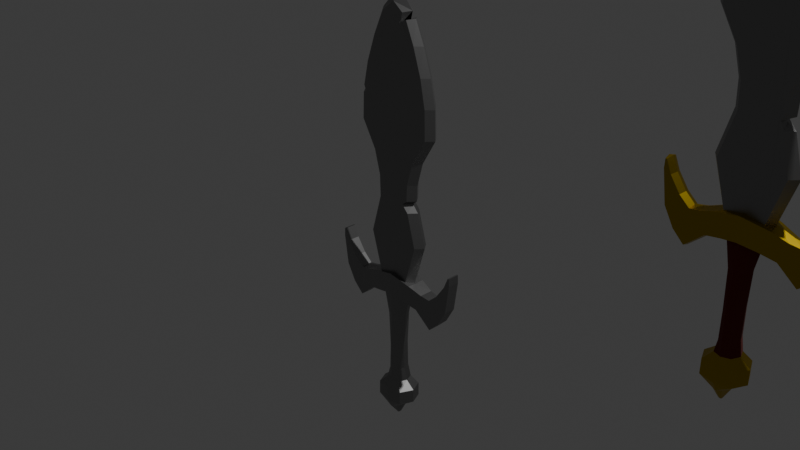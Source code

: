 # Source: low_poly_sword_gabbitt.blend  (saved by Blender 4.4.30; exported with 4.5.12 LTS)
import bpy
from mathutils import Matrix  # noqa: F401  (used for matrix-valued properties, if any)

bpy.ops.wm.read_factory_settings(use_empty=True)
scene = bpy.context.scene
scene.name = 'Scene'

# ---- collections
col_collection = bpy.data.collections.new('Collection'); scene.collection.children.link(col_collection)

# ---- materials (node trees are filled in below, after node groups)
mat_blade = bpy.data.materials.new('blade')
mat_blade.alpha_threshold = 0.0
mat_blade.roughness = 0.5
mat_blade.line_color = (0.0, 0.0, 0.0, 1.0)
mat_gold = bpy.data.materials.new('gold')
mat_red_grip = bpy.data.materials.new('red_grip')

# ---- material node trees
mat_blade.use_nodes = True; mat_blade.node_tree.nodes.clear()
_N = mat_blade.node_tree.nodes; _L = mat_blade.node_tree.links
n0 = _N.new('ShaderNodeOutputMaterial'); n0.name = 'Material Output'; n0.location = (300, 300)
n1 = _N.new('ShaderNodeBsdfPrincipled'); n1.name = 'Principled BSDF'; n1.location = (10, 300)
n1.inputs[0].default_value = (0.2842, 0.2842, 0.2842, 1.0)
n1.inputs[1].default_value = 1.0
n1.inputs[2].default_value = 0.4843
n1.inputs[3].default_value = 1.45
_L.new(n1.outputs[0], n0.inputs[0])
n0.is_active_output = True
mat_gold.use_nodes = True; mat_gold.node_tree.nodes.clear()
_N = mat_gold.node_tree.nodes; _L = mat_gold.node_tree.links
n0 = _N.new('ShaderNodeBsdfPrincipled'); n0.name = 'Principled BSDF'; n0.location = (10, 300)
n0.inputs[0].default_value = (0.4426, 0.3042, 0.006101, 1.0)
n0.inputs[1].default_value = 1.0
n0.inputs[2].default_value = 0.3583
n1 = _N.new('ShaderNodeOutputMaterial'); n1.name = 'Material Output'; n1.location = (300, 300)
_L.new(n0.outputs[0], n1.inputs[0])
n1.is_active_output = True
mat_red_grip.use_nodes = True; mat_red_grip.node_tree.nodes.clear()
_N = mat_red_grip.node_tree.nodes; _L = mat_red_grip.node_tree.links
n0 = _N.new('ShaderNodeBsdfPrincipled'); n0.name = 'Principled BSDF'; n0.location = (10, 300)
n0.inputs[0].default_value = (0.132, 0.01221, 0.007763, 1.0)
n0.inputs[2].default_value = 1.0
n1 = _N.new('ShaderNodeOutputMaterial'); n1.name = 'Material Output'; n1.location = (300, 300)
_L.new(n0.outputs[0], n1.inputs[0])
n1.is_active_output = True

# ---- world
world_world = bpy.data.worlds.new('World'); scene.world = world_world
world_world.use_nodes = True; world_world.node_tree.nodes.clear()
_N = world_world.node_tree.nodes; _L = world_world.node_tree.links
n0 = _N.new('ShaderNodeOutputWorld'); n0.name = 'World Output'; n0.location = (300, 300)
n1 = _N.new('ShaderNodeBackground'); n1.name = 'Background'; n1.location = (10, 300)
n1.inputs[0].default_value = (0.05088, 0.05088, 0.05088, 1.0)
_L.new(n1.outputs[0], n0.inputs[0])
n0.is_active_output = True
world_world.color = (0.05088, 0.05088, 0.05088)
world_world.sun_shadow_jitter_overblur = 0.0

# ---- cameras
cam_camera = bpy.data.cameras.new('Camera')
cam_camera.clip_end = 100.0
cam_camera.ortho_scale = 7.314

# ---- lights
light_light = bpy.data.lights.new('Light', 'POINT')
light_light.energy = 1000.0
light_light.shadow_soft_size = 0.1

# ---- meshes
me_cube = bpy.data.meshes.new('Cube')
me_cube.from_pydata([(0.6847, -0.3155, 0.6446), (0.4394, -0.3434, -0.177), (0.0, -0.3205, 0.8236), (0.0, -0.4301, -0.05921), (0.8867, 0.0, 0.5919), (0.5951, 0.0, -0.2187), (0.0, 0.0, -5.983), (1.522, -0.2865, 0.3654), (1.245, -0.2865, -0.3746), (1.522, 5.756e-08, 0.3654), (1.245, -1.117e-07, -0.3746), (1.925, -0.2444, 0.3027), (1.967, -0.2444, -1.0), (1.925, 4.74e-08, 0.3027), (1.967, -4.627e-08, -1.0), (2.312, -0.2444, 0.6465), (2.412, -0.2444, -0.5723), (2.312, 3.386e-09, 0.6465), (2.412, -1.016e-07, -0.5723), (2.707, -0.2444, 1.204), (2.8, -0.2444, 0.1198), (2.707, -6.659e-08, 1.204), (2.8, -1.896e-07, 0.1198), (2.811, -0.2444, 1.449), (2.979, -0.2444, 1.348), (2.811, -9.593e-08, 1.449), (2.979, -3.51e-07, 1.348), (2.906, -0.2444, 1.675), (2.963, -0.2444, 1.673), (2.906, -9.75e-08, 1.675), (2.963, -3.659e-07, 1.673), (0.9551, 0.0, 0.574), (0.929, -0.3843, 0.5807), (0.0, -0.4827, 0.8236), (0.0, -0.3207, 2.289), (1.419, 0.0, 2.279), (1.17, -0.3145, 2.284), (0.0, -0.3148, 3.889), (0.0, -0.3092, 5.786), (1.271, 0.0, 5.767), (1.022, -0.3026, 5.772), (0.0, -0.303, 6.863), (1.907, 0.0, 6.836), (1.658, -0.2963, 6.841), (0.0, -0.2806, 10.26), (0.0, -0.2878, 9.184), (1.64, 0.0, 9.15), (1.392, -0.281, 9.156), (0.0, 0.0, 12.16), (0.0, -0.2731, 11.68), (1.272, 0.0, 10.24), (1.023, -0.2739, 10.25), (0.0, -0.2951, 8.071), (1.875, 0.0, 8.035), (1.626, -0.2887, 8.041), (0.0, -0.3121, 4.802), (0.9955, 0.0, 4.784), (0.7467, -0.3056, 4.79), (0.0, -0.4827, -0.05921), (0.6445, -0.3843, -0.2319), (0.6622, 0.0, -0.2367), (0.0, -0.4301, -1.14), (0.3896, 0.0, -1.14), (0.2508, -0.3155, -1.136), (0.0, -0.4545, -2.573), (0.2841, 0.0, -2.569), (0.1453, -0.3399, -2.565), (0.0, -0.4614, -3.669), (0.3089, 0.0, -3.665), (0.1701, -0.3467, -3.661), (0.0, -0.4634, -4.194), (0.4611, 0.0, -4.193), (0.3223, -0.3493, -4.189), (0.0, -0.6432, -4.519), (0.8466, 0.0, -4.511), (0.6034, -0.5345, -4.507), (0.0, -0.6559, -5.102), (0.8476, 0.0, -5.088), (0.6043, -0.5413, -5.084), (0.0, -0.4822, -5.462), (0.3348, 0.0, -5.463), (0.196, -0.3677, -5.459), (0.0, -0.07239, -5.983), (0.05562, 0.0, -5.979), (0.04676, -0.07343, -5.976), (-0.6847, -0.3155, 0.6446), (-0.4394, -0.3434, -0.177), (-0.8867, 0.0, 0.5919), (-0.5951, 0.0, -0.2187), (-1.522, -0.2865, 0.3654), (-1.245, -0.2865, -0.3746), (-1.522, 5.756e-08, 0.3654), (-1.245, -1.117e-07, -0.3746), (-1.925, -0.2444, 0.3027), (-1.967, -0.2444, -1.0), (-1.925, 4.74e-08, 0.3027), (-1.967, -4.627e-08, -1.0), (-2.312, -0.2444, 0.6465), (-2.412, -0.2444, -0.5723), (-2.312, 3.386e-09, 0.6465), (-2.412, -1.016e-07, -0.5723), (-2.707, -0.2444, 1.204), (-2.8, -0.2444, 0.1198), (-2.707, -6.659e-08, 1.204), (-2.8, -1.896e-07, 0.1198), (-2.811, -0.2444, 1.449), (-2.979, -0.2444, 1.348), (-2.811, -9.593e-08, 1.449), (-2.979, -3.51e-07, 1.348), (-2.906, -0.2444, 1.675), (-2.963, -0.2444, 1.673), (-2.906, -9.75e-08, 1.675), (-2.963, -3.659e-07, 1.673), (-0.9551, 0.0, 0.574), (-0.929, -0.3843, 0.5807), (-1.419, 0.0, 2.279), (-1.17, -0.3145, 2.284), (-0.965, 0.0, 3.886), (-0.7162, -0.3086, 3.892), (-1.271, 0.0, 5.767), (-1.022, -0.3026, 5.772), (-1.907, 0.0, 6.836), (-1.658, -0.2963, 6.841), (-1.64, 0.0, 9.15), (-1.392, -0.281, 9.156), (-0.8025, 0.0, 11.3), (-0.5749, -0.2671, 11.25), (-1.272, 0.0, 10.24), (-1.023, -0.2739, 10.25), (-0.9955, 0.0, 4.784), (-0.7467, -0.3056, 4.79), (-0.6445, -0.3843, -0.2319), (-0.6622, 0.0, -0.2367), (-0.3896, 0.0, -1.14), (-0.2508, -0.3155, -1.136), (-0.2841, 0.0, -2.569), (-0.1453, -0.3399, -2.565), (-0.3089, 0.0, -3.665), (-0.1701, -0.3467, -3.661), (-0.4611, 0.0, -4.193), (-0.3223, -0.3493, -4.189), (-0.8466, 0.0, -4.511), (-0.6034, -0.5345, -4.507), (-0.8476, 0.0, -5.088), (-0.6043, -0.5413, -5.084), (-0.3348, 0.0, -5.463), (-0.196, -0.3677, -5.459), (-0.05562, 0.0, -5.979), (-0.04676, -0.07343, -5.976), (0.9732, 0.0, 4.128), (1.032, -2.235e-08, 3.65), (0.7749, -0.005265, 3.963), (0.783, -0.3095, 3.655), (0.7244, -0.3078, 4.133), (0.504, -0.316, 3.96), (-1.879, 0.0, 7.887), (-1.844, 5.588e-08, 8.182), (-1.62, -0.01076, 7.944), (-1.595, -0.2877, 8.187), (-1.63, -0.2896, 7.892), (-1.478, -0.3, 7.953), (0.0, -0.2753, 11.26), (0.695, 0.0, 11.41), (0.8634, 1.863e-08, 11.16), (0.4077, -0.1969, 11.0), (0.6358, -0.268, 11.12), (0.4407, -0.2685, 11.35), (0.3355, -0.2506, 10.99)], [], [(1, 3, 61, 63), (31, 32, 7, 9), (59, 32, 33, 58), (2, 0, 36, 34), (10, 9, 13, 14), (32, 59, 8, 7), (60, 31, 9, 10), (59, 60, 10, 8), (14, 13, 17, 18), (9, 7, 11, 13), (8, 10, 14, 12), (7, 8, 12, 11), (16, 18, 22, 20), (13, 11, 15, 17), (12, 14, 18, 16), (11, 12, 16, 15), (22, 21, 25, 26), (15, 16, 20, 19), (18, 17, 21, 22), (17, 15, 19, 21), (25, 23, 27, 29), (21, 19, 23, 25), (20, 22, 26, 24), (19, 20, 24, 23), (30, 29, 27, 28), (24, 26, 30, 28), (23, 24, 28, 27), (26, 25, 29, 30), (4, 0, 32, 31), (0, 2, 33, 32), (37, 154, 153, 57, 55), (0, 4, 35, 36), (57, 56, 39, 40), (38, 40, 43, 41), (55, 57, 40, 38), (54, 53, 46, 47), (40, 39, 42, 43), (162, 48, 49, 166), (52, 54, 47, 45), (161, 167, 166, 49), (45, 47, 51, 44), (47, 46, 50, 51), (41, 43, 54, 52), (43, 42, 53, 54), (34, 36, 152, 154, 37), (36, 35, 150, 152), (3, 1, 59, 58), (1, 5, 60, 59), (63, 61, 64, 66), (5, 1, 63, 62), (65, 66, 69, 68), (62, 63, 66, 65), (68, 69, 72, 71), (66, 64, 67, 69), (72, 70, 73, 75), (69, 67, 70, 72), (75, 73, 76, 78), (71, 72, 75, 74), (77, 78, 81, 80), (74, 75, 78, 77), (81, 79, 82, 84), (78, 76, 79, 81), (6, 83, 84, 82), (80, 81, 84, 83), (86, 134, 61, 3), (113, 91, 89, 114), (131, 58, 33, 114), (2, 34, 116, 85), (92, 96, 95, 91), (114, 89, 90, 131), (132, 92, 91, 113), (131, 90, 92, 132), (96, 100, 99, 95), (91, 95, 93, 89), (90, 94, 96, 92), (89, 93, 94, 90), (98, 102, 104, 100), (95, 99, 97, 93), (94, 98, 100, 96), (93, 97, 98, 94), (104, 108, 107, 103), (97, 101, 102, 98), (100, 104, 103, 99), (99, 103, 101, 97), (107, 111, 109, 105), (103, 107, 105, 101), (102, 106, 108, 104), (101, 105, 106, 102), (112, 110, 109, 111), (106, 110, 112, 108), (105, 109, 110, 106), (108, 112, 111, 107), (87, 113, 114, 85), (85, 114, 33, 2), (116, 118, 117, 115), (85, 116, 115, 87), (130, 120, 119, 129), (34, 37, 118, 116), (38, 41, 122, 120), (55, 38, 120, 130), (122, 159, 155, 121), (120, 122, 121, 119), (128, 126, 125, 127), (125, 126, 49, 48), (44, 161, 126, 128), (45, 44, 128, 124), (124, 128, 127, 123), (52, 45, 124, 158, 160), (41, 52, 160, 159, 122), (37, 55, 130, 118), (118, 130, 129, 117), (3, 58, 131, 86), (86, 131, 132, 88), (134, 136, 64, 61), (88, 133, 134, 86), (135, 137, 138, 136), (133, 135, 136, 134), (137, 139, 140, 138), (136, 138, 67, 64), (140, 142, 73, 70), (138, 140, 70, 67), (142, 144, 76, 73), (139, 141, 142, 140), (143, 145, 146, 144), (141, 143, 144, 142), (146, 148, 82, 79), (144, 146, 79, 76), (6, 82, 148, 147), (145, 147, 148, 146), (149, 153, 154, 151), (151, 154, 152, 150), (153, 149, 56, 57), (155, 159, 160, 157), (157, 160, 158, 156), (158, 124, 123, 156), (44, 51, 165, 167, 161), (126, 161, 49), (162, 166, 167, 164), (164, 167, 165, 163), (51, 50, 163, 165)])
_uv = me_cube.uv_layers.new(name='UVMap')
_uv.uv.foreach_set('vector', [0.3338, 0.7286, 0.25, 0.7278, 0.25, 0.7278, 0.3608, 0.7288, 0.625, 0.625, 0.6268, 0.7517, 0.625, 0.75, 0.625, 0.625, 0.3733, 0.7518, 0.6268, 0.7517, 0.625, 0.875, 0.375, 0.875, 0.75, 0.7275, 0.6594, 0.7282, 0.6355, 0.7284, 0.75, 0.7275, 0.0, 0.0, 0.0, 0.0, 0.0, 0.0, 0.0, 0.0, 0.6268, 0.7517, 0.3733, 0.7518, 0.375, 0.75, 0.625, 0.75, 0.0, 0.0, 0.0, 0.0, 0.0, 0.0, 0.0, 0.0, 0.3733, 0.7518, 0.375, 0.625, 0.375, 0.625, 0.375, 0.75, 0.0, 0.0, 0.0, 0.0, 0.0, 0.0, 0.0, 0.0, 0.625, 0.625, 0.625, 0.75, 0.625, 0.75, 0.625, 0.625, 0.375, 0.75, 0.375, 0.625, 0.375, 0.625, 0.375, 0.75, 0.625, 0.75, 0.375, 0.75, 0.375, 0.75, 0.625, 0.75, 0.375, 0.75, 0.375, 0.625, 0.375, 0.625, 0.375, 0.75, 0.625, 0.625, 0.625, 0.75, 0.625, 0.75, 0.625, 0.625, 0.375, 0.75, 0.375, 0.625, 0.375, 0.625, 0.375, 0.75, 0.625, 0.75, 0.375, 0.75, 0.375, 0.75, 0.625, 0.75, 0.0, 0.0, 0.0, 0.0, 0.0, 0.0, 0.0, 0.0, 0.625, 0.75, 0.375, 0.75, 0.375, 0.75, 0.625, 0.75, 0.0, 0.0, 0.0, 0.0, 0.0, 0.0, 0.0, 0.0, 0.625, 0.625, 0.625, 0.75, 0.625, 0.75, 0.625, 0.625, 0.625, 0.625, 0.625, 0.75, 0.625, 0.75, 0.625, 0.625, 0.625, 0.625, 0.625, 0.75, 0.625, 0.75, 0.625, 0.625, 0.375, 0.75, 0.375, 0.625, 0.375, 0.625, 0.375, 0.75, 0.625, 0.75, 0.375, 0.75, 0.375, 0.75, 0.625, 0.75, 0.375, 0.625, 0.625, 0.625, 0.625, 0.75, 0.375, 0.75, 0.375, 0.75, 0.375, 0.625, 0.375, 0.625, 0.375, 0.75, 0.625, 0.75, 0.375, 0.75, 0.375, 0.75, 0.625, 0.75, 0.0, 0.0, 0.0, 0.0, 0.0, 0.0, 0.0, 0.0, 0.634, 0.625, 0.6594, 0.7282, 0.6268, 0.7517, 0.625, 0.625, 0.6594, 0.7282, 0.75, 0.7275, 0.75, 0.75, 0.6268, 0.7517, 0.75, 0.7275, 0.6742, 0.7281, 0.6355, 0.7284, 0.6355, 0.7284, 0.75, 0.7275, 0.6594, 0.7282, 0.634, 0.625, 0.634, 0.625, 0.6355, 0.7284, 0.6355, 0.7284, 0.634, 0.625, 0.634, 0.625, 0.6355, 0.7284, 0.75, 0.7275, 0.6355, 0.7284, 0.6355, 0.7284, 0.75, 0.7275, 0.75, 0.7275, 0.6355, 0.7284, 0.6355, 0.7284, 0.75, 0.7275, 0.6355, 0.7284, 0.634, 0.625, 0.634, 0.625, 0.6355, 0.7284, 0.6355, 0.7284, 0.634, 0.625, 0.634, 0.625, 0.6355, 0.7284, 0.6495, 0.625, 0.75, 0.625, 0.75, 0.7275, 0.6622, 0.7282, 0.75, 0.7275, 0.6355, 0.7284, 0.6355, 0.7284, 0.75, 0.7275, 0.75, 0.7275, 0.6651, 0.7282, 0.6622, 0.7282, 0.75, 0.7275, 0.75, 0.7275, 0.6355, 0.7284, 0.6355, 0.7284, 0.75, 0.7275, 0.6355, 0.7284, 0.634, 0.625, 0.634, 0.625, 0.6355, 0.7284, 0.75, 0.7275, 0.6355, 0.7284, 0.6355, 0.7284, 0.75, 0.7275, 0.6355, 0.7284, 0.634, 0.625, 0.634, 0.625, 0.6355, 0.7284, 0.75, 0.7275, 0.6355, 0.7284, 0.6355, 0.7284, 0.6742, 0.7281, 0.75, 0.7275, 0.6355, 0.7284, 0.634, 0.625, 0.634, 0.625, 0.6355, 0.7284, 0.25, 0.7278, 0.3338, 0.7286, 0.3733, 0.7518, 0.25, 0.75, 0.3338, 0.7286, 0.3623, 0.625, 0.375, 0.625, 0.3733, 0.7518, 0.3608, 0.7288, 0.25, 0.7278, 0.25, 0.7278, 0.3608, 0.7288, 0.3623, 0.625, 0.3338, 0.7286, 0.3608, 0.7288, 0.3623, 0.625, 0.3623, 0.625, 0.3608, 0.7288, 0.3608, 0.7288, 0.3623, 0.625, 0.3623, 0.625, 0.3608, 0.7288, 0.3608, 0.7288, 0.3623, 0.625, 0.3623, 0.625, 0.3608, 0.7288, 0.3608, 0.7288, 0.3623, 0.625, 0.3608, 0.7288, 0.25, 0.7278, 0.25, 0.7278, 0.3608, 0.7288, 0.3608, 0.7288, 0.25, 0.7278, 0.25, 0.7278, 0.3608, 0.7288, 0.3608, 0.7288, 0.25, 0.7278, 0.25, 0.7278, 0.3608, 0.7288, 0.3608, 0.7288, 0.25, 0.7278, 0.25, 0.7278, 0.3608, 0.7288, 0.3623, 0.625, 0.3608, 0.7288, 0.3608, 0.7288, 0.3623, 0.625, 0.3623, 0.625, 0.3608, 0.7288, 0.3608, 0.7288, 0.3623, 0.625, 0.3623, 0.625, 0.3608, 0.7288, 0.3608, 0.7288, 0.3623, 0.625, 0.3608, 0.7288, 0.25, 0.7278, 0.25, 0.6691, 0.3614, 0.6882, 0.3608, 0.7288, 0.25, 0.7278, 0.25, 0.7278, 0.3608, 0.7288, 0.25, 0.625, 0.3623, 0.625, 0.3614, 0.6882, 0.25, 0.6691, 0.3623, 0.625, 0.3608, 0.7288, 0.3614, 0.6882, 0.3623, 0.625, 0.3338, 0.7286, 0.3608, 0.7288, 0.25, 0.7278, 0.25, 0.7278, 0.625, 0.625, 0.625, 0.625, 0.625, 0.75, 0.6268, 0.7517, 0.3733, 0.7518, 0.375, 0.875, 0.625, 0.875, 0.6268, 0.7517, 0.75, 0.7275, 0.75, 0.7275, 0.6355, 0.7284, 0.6594, 0.7282, 0.0, 0.0, 0.0, 0.0, 0.0, 0.0, 0.0, 0.0, 0.6268, 0.7517, 0.625, 0.75, 0.375, 0.75, 0.3733, 0.7518, 0.0, 0.0, 0.0, 0.0, 0.0, 0.0, 0.0, 0.0, 0.3733, 0.7518, 0.375, 0.75, 0.375, 0.625, 0.375, 0.625, 0.0, 0.0, 0.0, 0.0, 0.0, 0.0, 0.0, 0.0, 0.625, 0.625, 0.625, 0.625, 0.625, 0.75, 0.625, 0.75, 0.375, 0.75, 0.375, 0.75, 0.375, 0.625, 0.375, 0.625, 0.625, 0.75, 0.625, 0.75, 0.375, 0.75, 0.375, 0.75, 0.375, 0.75, 0.375, 0.75, 0.375, 0.625, 0.375, 0.625, 0.625, 0.625, 0.625, 0.625, 0.625, 0.75, 0.625, 0.75, 0.375, 0.75, 0.375, 0.75, 0.375, 0.625, 0.375, 0.625, 0.625, 0.75, 0.625, 0.75, 0.375, 0.75, 0.375, 0.75, 0.0, 0.0, 0.0, 0.0, 0.0, 0.0, 0.0, 0.0, 0.625, 0.75, 0.625, 0.75, 0.375, 0.75, 0.375, 0.75, 0.0, 0.0, 0.0, 0.0, 0.0, 0.0, 0.0, 0.0, 0.625, 0.625, 0.625, 0.625, 0.625, 0.75, 0.625, 0.75, 0.625, 0.625, 0.625, 0.625, 0.625, 0.75, 0.625, 0.75, 0.625, 0.625, 0.625, 0.625, 0.625, 0.75, 0.625, 0.75, 0.375, 0.75, 0.375, 0.75, 0.375, 0.625, 0.375, 0.625, 0.625, 0.75, 0.625, 0.75, 0.375, 0.75, 0.375, 0.75, 0.375, 0.625, 0.375, 0.75, 0.625, 0.75, 0.625, 0.625, 0.375, 0.75, 0.375, 0.75, 0.375, 0.625, 0.375, 0.625, 0.625, 0.75, 0.625, 0.75, 0.375, 0.75, 0.375, 0.75, 0.0, 0.0, 0.0, 0.0, 0.0, 0.0, 0.0, 0.0, 0.634, 0.625, 0.625, 0.625, 0.6268, 0.7517, 0.6594, 0.7282, 0.6594, 0.7282, 0.6268, 0.7517, 0.75, 0.75, 0.75, 0.7275, 0.6355, 0.7284, 0.6355, 0.7284, 0.634, 0.625, 0.634, 0.625, 0.6594, 0.7282, 0.6355, 0.7284, 0.634, 0.625, 0.634, 0.625, 0.6355, 0.7284, 0.6355, 0.7284, 0.634, 0.625, 0.634, 0.625, 0.75, 0.7275, 0.75, 0.7275, 0.6355, 0.7284, 0.6355, 0.7284, 0.75, 0.7275, 0.75, 0.7275, 0.6355, 0.7284, 0.6355, 0.7284, 0.75, 0.7275, 0.75, 0.7275, 0.6355, 0.7284, 0.6355, 0.7284, 0.6355, 0.7284, 0.6355, 0.7284, 0.634, 0.625, 0.634, 0.625, 0.6355, 0.7284, 0.6355, 0.7284, 0.634, 0.625, 0.634, 0.625, 0.6355, 0.7284, 0.6355, 0.7284, 0.634, 0.625, 0.634, 0.625, 0.634, 0.625, 0.6355, 0.7284, 0.75, 0.7275, 0.75, 0.625, 0.75, 0.7275, 0.75, 0.7275, 0.6355, 0.7284, 0.6355, 0.7284, 0.75, 0.7275, 0.75, 0.7275, 0.6355, 0.7284, 0.6355, 0.7284, 0.6355, 0.7284, 0.6355, 0.7284, 0.634, 0.625, 0.634, 0.625, 0.75, 0.7275, 0.75, 0.7275, 0.6355, 0.7284, 0.6355, 0.7284, 0.646, 0.7283, 0.75, 0.7275, 0.75, 0.7275, 0.646, 0.7283, 0.6355, 0.7284, 0.6355, 0.7284, 0.75, 0.7275, 0.75, 0.7275, 0.6355, 0.7284, 0.6355, 0.7284, 0.6355, 0.7284, 0.6355, 0.7284, 0.634, 0.625, 0.634, 0.625, 0.25, 0.7278, 0.25, 0.75, 0.3733, 0.7518, 0.3338, 0.7286, 0.3338, 0.7286, 0.3733, 0.7518, 0.375, 0.625, 0.3623, 0.625, 0.3608, 0.7288, 0.3608, 0.7288, 0.25, 0.7278, 0.25, 0.7278, 0.3623, 0.625, 0.3623, 0.625, 0.3608, 0.7288, 0.3338, 0.7286, 0.3623, 0.625, 0.3623, 0.625, 0.3608, 0.7288, 0.3608, 0.7288, 0.3623, 0.625, 0.3623, 0.625, 0.3608, 0.7288, 0.3608, 0.7288, 0.3623, 0.625, 0.3623, 0.625, 0.3608, 0.7288, 0.3608, 0.7288, 0.3608, 0.7288, 0.3608, 0.7288, 0.25, 0.7278, 0.25, 0.7278, 0.3608, 0.7288, 0.3608, 0.7288, 0.25, 0.7278, 0.25, 0.7278, 0.3608, 0.7288, 0.3608, 0.7288, 0.25, 0.7278, 0.25, 0.7278, 0.3608, 0.7288, 0.3608, 0.7288, 0.25, 0.7278, 0.25, 0.7278, 0.3623, 0.625, 0.3623, 0.625, 0.3608, 0.7288, 0.3608, 0.7288, 0.3623, 0.625, 0.3623, 0.625, 0.3608, 0.7288, 0.3608, 0.7288, 0.3623, 0.625, 0.3623, 0.625, 0.3608, 0.7288, 0.3608, 0.7288, 0.3608, 0.7288, 0.3614, 0.6882, 0.25, 0.6691, 0.25, 0.7278, 0.3608, 0.7288, 0.3608, 0.7288, 0.25, 0.7278, 0.25, 0.7278, 0.25, 0.625, 0.25, 0.6691, 0.3614, 0.6882, 0.3623, 0.625, 0.3623, 0.625, 0.3623, 0.625, 0.3614, 0.6882, 0.3608, 0.7288, 0.634, 0.625, 0.6355, 0.7284, 0.6355, 0.7248, 0.634, 0.625, 0.634, 0.625, 0.6355, 0.7248, 0.6355, 0.7284, 0.634, 0.625, 0.6355, 0.7284, 0.634, 0.625, 0.634, 0.625, 0.6355, 0.7284, 0.634, 0.625, 0.6355, 0.7284, 0.6355, 0.7284, 0.634, 0.6264, 0.634, 0.6264, 0.6355, 0.7284, 0.6355, 0.7284, 0.634, 0.625, 0.6355, 0.7284, 0.6355, 0.7284, 0.634, 0.625, 0.634, 0.625, 0.75, 0.7275, 0.6355, 0.7284, 0.6355, 0.7284, 0.6651, 0.7282, 0.75, 0.7275, 0.6355, 0.7284, 0.75, 0.7275, 0.75, 0.7275, 0.6495, 0.625, 0.6622, 0.7282, 0.6355, 0.7284, 0.6352, 0.7084, 0.6352, 0.7084, 0.6355, 0.7284, 0.6355, 0.7284, 0.634, 0.625, 0.6355, 0.7284, 0.634, 0.625, 0.634, 0.625, 0.6355, 0.7284])
me_cube.materials.append(mat_blade)
me_cube.use_mirror_vertex_groups = False
me_cube.update()
me_cube_001 = bpy.data.meshes.new('Cube.001')
me_cube_001.from_pydata([(0.6961, -0.3155, 0.683), (0.4394, -0.3434, -0.177), (0.0, -0.3205, 0.8236), (0.0, -0.4301, -0.05921), (0.9081, 0.0, 0.6597), (0.5951, 0.0, -0.2187), (0.0, 0.0, -5.983), (1.522, -0.2865, 0.3654), (1.245, -0.2865, -0.3746), (1.539, 0.03688, 0.4322), (1.214, 0.03996, -0.4346), (1.925, -0.2444, 0.3027), (1.967, -0.2444, -1.0), (1.907, 0.04522, 0.364), (1.968, 0.0264, -1.074), (2.312, -0.2444, 0.6465), (2.412, -0.2444, -0.5723), (2.26, 0.03717, 0.6925), (2.469, 0.03259, -0.6158), (2.707, -0.2444, 1.204), (2.8, -0.2444, 0.1198), (2.647, 0.03707, 1.238), (2.867, 0.03208, 0.09682), (2.811, -0.2444, 1.449), (2.979, -0.2444, 1.348), (2.746, 0.03504, 1.476), (3.05, 0.03337, 1.344), (2.906, -0.2444, 1.675), (2.963, -0.2444, 1.673), (2.866, 0.02738, 1.737), (3.015, 0.0264, 1.725), (0.978, 0.01894, 0.6464), (0.929, -0.3843, 0.5807), (0.0, -0.6012, 0.8236), (1.419, 0.0, 2.279), (1.17, -0.3145, 2.284), (1.271, 0.0, 5.767), (1.022, -0.3026, 5.772), (1.907, 0.0, 6.836), (1.658, -0.2963, 6.841), (1.64, 0.0, 9.15), (1.392, -0.281, 9.156), (0.0, 0.0, 12.16), (0.0, -0.2731, 11.68), (1.272, 0.0, 10.24), (1.023, -0.2739, 10.25), (1.875, 0.0, 8.035), (1.626, -0.2887, 8.041), (0.9955, 0.0, 4.784), (0.7467, -0.3056, 4.79), (0.0, -0.6012, -0.05921), (0.6445, -0.3843, -0.2319), (0.6436, 0.01768, -0.3107), (-4.659e-08, -0.4512, -1.14), (0.4086, 0.0, -1.14), (0.263, -0.331, -1.136), (0.0, -0.5617, -2.574), (0.3511, 5.623e-08, -2.569), (0.1795, -0.4201, -2.564), (1.536e-07, -0.5357, -3.67), (0.3586, 1.921e-08, -3.665), (0.1975, -0.4026, -3.66), (0.0, -0.4634, -4.194), (0.4611, 0.0, -4.193), (0.3223, -0.3493, -4.189), (0.0, -0.6432, -4.519), (0.8466, 0.0, -4.511), (0.6034, -0.5345, -4.507), (0.0, -0.6559, -5.102), (0.8476, 0.0, -5.088), (0.6043, -0.5413, -5.084), (0.0, -0.4822, -5.462), (0.3348, 0.0, -5.463), (0.196, -0.3677, -5.459), (0.0, -0.07239, -5.983), (0.05562, 0.0, -5.979), (0.04676, -0.07343, -5.976), (-0.7006, -0.3155, 0.6982), (-0.4394, -0.3434, -0.177), (-0.9128, 0.0, 0.6746), (-0.5951, 0.0, -0.2187), (-1.522, -0.2865, 0.3654), (-1.245, -0.2865, -0.3746), (-1.539, 0.03688, 0.4322), (-1.214, 0.03996, -0.4346), (-1.925, -0.2444, 0.3027), (-1.967, -0.2444, -1.0), (-1.907, 0.04522, 0.364), (-1.968, 0.0264, -1.074), (-2.312, -0.2444, 0.6465), (-2.412, -0.2444, -0.5723), (-2.26, 0.03717, 0.6925), (-2.469, 0.03259, -0.6158), (-2.707, -0.2444, 1.204), (-2.8, -0.2444, 0.1198), (-2.647, 0.03707, 1.238), (-2.867, 0.03208, 0.09682), (-2.811, -0.2444, 1.449), (-2.979, -0.2444, 1.348), (-2.746, 0.03504, 1.476), (-3.05, 0.03337, 1.344), (-2.906, -0.2444, 1.675), (-2.963, -0.2444, 1.673), (-2.866, 0.02738, 1.737), (-3.015, 0.0264, 1.725), (-0.978, 0.01894, 0.6464), (-0.929, -0.3843, 0.5807), (-1.419, 0.0, 2.279), (-1.17, -0.3145, 2.284), (-0.965, 0.0, 3.886), (-0.7162, -0.3086, 3.892), (-1.271, 0.0, 5.767), (-1.022, -0.3026, 5.772), (-1.907, 0.0, 6.836), (-1.658, -0.2963, 6.841), (-1.64, 0.0, 9.15), (-1.392, -0.281, 9.156), (-0.8025, 0.0, 11.3), (-0.5749, -0.2671, 11.25), (-1.272, 0.0, 10.24), (-1.023, -0.2739, 10.25), (-0.9955, 0.0, 4.784), (-0.7467, -0.3056, 4.79), (-0.6445, -0.3843, -0.2319), (-0.6436, 0.01768, -0.3107), (-0.4086, 0.0, -1.14), (-0.263, -0.331, -1.136), (-0.3511, 5.623e-08, -2.569), (-0.1795, -0.4201, -2.564), (-0.3586, 1.921e-08, -3.665), (-0.1975, -0.4026, -3.66), (-0.4611, 0.0, -4.193), (-0.3223, -0.3493, -4.189), (-0.8466, 0.0, -4.511), (-0.6034, -0.5345, -4.507), (-0.8476, 0.0, -5.088), (-0.6043, -0.5413, -5.084), (-0.3348, 0.0, -5.463), (-0.196, -0.3677, -5.459), (-0.05562, 0.0, -5.979), (-0.04676, -0.07343, -5.976), (0.9732, 0.0, 4.079), (1.032, 0.0, 3.65), (0.6984, -0.02116, 3.961), (0.7992, -0.3095, 3.692), (0.7264, -0.3076, 4.193), (0.6705, -0.316, 3.96), (-1.88, 0.0, 7.847), (-1.844, 0.0, 8.182), (-1.514, 0.0, 7.944), (-1.614, -0.2792, 8.16), (-1.631, -0.2899, 7.844), (-1.478, -0.3, 7.953), (0.6712, 0.0, 11.44), (0.8634, 0.0, 11.16), (0.4077, 0.0, 11.0), (0.6238, -0.268, 11.19), (0.4407, -0.2685, 11.35), (0.3355, -0.2506, 10.99), (0.6984, 0.3155, 0.6907), (0.4394, 0.3434, -0.177), (0.0, 0.3205, 0.8236), (0.0, 0.4301, -0.05921), (1.522, 0.2865, 0.3654), (1.245, 0.2865, -0.3746), (1.925, 0.2444, 0.3027), (1.967, 0.2444, -1.0), (2.312, 0.2444, 0.6465), (2.412, 0.2444, -0.5723), (2.707, 0.2444, 1.204), (2.8, 0.2444, 0.1198), (2.811, 0.2444, 1.449), (2.979, 0.2444, 1.348), (2.906, 0.2444, 1.675), (2.963, 0.2444, 1.673), (0.929, 0.3843, 0.5807), (0.0, 0.6012, 0.8236), (1.17, 0.3145, 2.284), (1.022, 0.3026, 5.772), (1.658, 0.2963, 6.841), (1.392, 0.281, 9.156), (0.0, 0.2731, 11.68), (1.023, 0.2739, 10.25), (1.626, 0.2887, 8.041), (0.7467, 0.3056, 4.79), (0.0, 0.6012, -0.05921), (0.6445, 0.3843, -0.2319), (-4.659e-08, 0.4512, -1.14), (0.263, 0.331, -1.136), (0.0, 0.5617, -2.574), (0.1795, 0.4201, -2.564), (1.536e-07, 0.5357, -3.67), (0.1975, 0.4026, -3.66), (0.0, 0.4634, -4.194), (0.3223, 0.3493, -4.189), (0.0, 0.6432, -4.519), (0.6034, 0.5345, -4.507), (0.0, 0.6559, -5.102), (0.6043, 0.5413, -5.084), (0.0, 0.4822, -5.462), (0.196, 0.3677, -5.459), (0.0, 0.07239, -5.983), (0.04676, 0.07343, -5.976), (-0.6966, 0.3155, 0.6848), (-0.4394, 0.3434, -0.177), (-1.522, 0.2865, 0.3654), (-1.245, 0.2865, -0.3746), (-1.925, 0.2444, 0.3027), (-1.967, 0.2444, -1.0), (-2.312, 0.2444, 0.6465), (-2.412, 0.2444, -0.5723), (-2.707, 0.2444, 1.204), (-2.8, 0.2444, 0.1198), (-2.811, 0.2444, 1.449), (-2.979, 0.2444, 1.348), (-2.906, 0.2444, 1.675), (-2.963, 0.2444, 1.673), (-0.929, 0.3843, 0.5807), (-1.17, 0.3145, 2.284), (-0.7162, 0.3086, 3.892), (-1.022, 0.3026, 5.772), (-1.658, 0.2963, 6.841), (-1.392, 0.281, 9.156), (-0.5749, 0.2671, 11.25), (-1.023, 0.2739, 10.25), (-0.7467, 0.3056, 4.79), (-0.6445, 0.3843, -0.2319), (-0.263, 0.331, -1.136), (-0.1795, 0.4201, -2.564), (-0.1975, 0.4026, -3.66), (-0.3223, 0.3493, -4.189), (-0.6034, 0.5345, -4.507), (-0.6043, 0.5413, -5.084), (-0.196, 0.3677, -5.459), (-0.04676, 0.07343, -5.976), (0.783, 0.3095, 3.655), (0.7269, 0.3076, 4.208), (0.504, 0.316, 3.96), (-1.585, 0.2873, 8.237), (-1.63, 0.2896, 7.892), (-1.478, 0.3, 7.953), (0.6146, 0.268, 11.15), (0.4851, 0.2685, 11.32), (0.3086, 0.2506, 10.95), (-1.536, -0.2939, 8.069), (0.7144, -0.3128, 3.889), (0.5677, 0.3145, 3.891), (-1.47, 0.2959, 8.072), (-1.536, 0.0, 8.009), (0.7352, -0.02674, 3.883), (0.7868, -0.3843, 0.1744), (0.0, -0.6012, 0.3822), (1.383, -0.2865, -0.004643), (1.946, -0.2444, -0.3487), (2.362, -0.2444, 0.03711), (2.753, -0.2444, 0.662), (2.895, -0.2444, 1.399), (2.934, -0.2444, 1.674), (-0.7868, -0.3843, 0.1744), (-1.383, -0.2865, -0.004643), (-1.946, -0.2444, -0.3487), (-2.362, -0.2444, 0.03711), (-2.753, -0.2444, 0.662), (-2.895, -0.2444, 1.399), (-2.934, -0.2444, 1.674), (0.7868, 0.3843, 0.1744), (0.0, 0.6012, 0.3822), (1.383, 0.2865, -0.004643), (1.946, 0.2444, -0.3487), (2.362, 0.2444, 0.03711), (2.753, 0.2444, 0.662), (2.895, 0.2444, 1.399), (2.934, 0.2444, 1.674), (-0.7868, 0.3843, 0.1744), (-1.383, 0.2865, -0.004643), (-1.946, 0.2444, -0.3487), (-2.362, 0.2444, 0.03711), (-2.753, 0.2444, 0.662), (-2.895, 0.2444, 1.399), (-2.934, 0.2444, 1.674)], [], [(1, 3, 53, 55), (31, 32, 7, 9), (250, 32, 33, 251), (118, 120, 116, 150, 244, 152, 151, 114, 112, 122, 110, 108, 77, 2, 43), (10, 9, 13, 14), (250, 51, 8, 252), (52, 31, 9, 10), (51, 52, 10, 8), (14, 13, 17, 18), (9, 7, 11, 13), (8, 10, 14, 12), (252, 8, 12, 253), (16, 18, 22, 20), (13, 11, 15, 17), (12, 14, 18, 16), (253, 12, 16, 254), (22, 21, 25, 26), (254, 16, 20, 255), (18, 17, 21, 22), (17, 15, 19, 21), (25, 23, 27, 29), (21, 19, 23, 25), (20, 22, 26, 24), (255, 20, 24, 256), (30, 29, 27, 257, 28), (24, 26, 30, 28), (256, 24, 28, 257), (26, 25, 29, 30), (4, 0, 32, 31), (0, 2, 33, 32), (0, 4, 34, 35), (49, 48, 36, 37), (47, 46, 40, 41), (37, 36, 38, 39), (153, 42, 43, 157), (41, 40, 44, 45), (39, 38, 46, 47), (35, 34, 142, 144), (3, 1, 51, 50), (1, 5, 52, 51), (55, 53, 56, 58), (5, 1, 55, 54), (57, 58, 61, 60), (54, 55, 58, 57), (60, 61, 64, 63), (58, 56, 59, 61), (64, 62, 65, 67), (61, 59, 62, 64), (67, 65, 68, 70), (63, 64, 67, 66), (69, 70, 73, 72), (66, 67, 70, 69), (73, 71, 74, 76), (70, 68, 71, 73), (6, 75, 76, 74), (72, 73, 76, 75), (78, 126, 53, 3), (105, 83, 81, 106), (258, 251, 33, 106), (84, 88, 87, 83), (258, 259, 82, 123), (124, 84, 83, 105), (123, 82, 84, 124), (88, 92, 91, 87), (83, 87, 85, 81), (82, 86, 88, 84), (259, 260, 86, 82), (90, 94, 96, 92), (87, 91, 89, 85), (86, 90, 92, 88), (260, 261, 90, 86), (96, 100, 99, 95), (261, 262, 94, 90), (92, 96, 95, 91), (91, 95, 93, 89), (99, 103, 101, 97), (95, 99, 97, 93), (94, 98, 100, 96), (262, 263, 98, 94), (104, 102, 264, 101, 103), (98, 102, 104, 100), (263, 264, 102, 98), (100, 104, 103, 99), (79, 105, 106, 77), (77, 106, 33, 2), (108, 110, 109, 107), (77, 108, 107, 79), (122, 112, 111, 121), (114, 151, 147, 113), (112, 114, 113, 111), (120, 118, 117, 119), (117, 118, 43, 42), (116, 120, 119, 115), (110, 122, 121, 109), (3, 50, 123, 78), (78, 123, 124, 80), (126, 128, 56, 53), (80, 125, 126, 78), (127, 129, 130, 128), (125, 127, 128, 126), (129, 131, 132, 130), (128, 130, 59, 56), (132, 134, 65, 62), (130, 132, 62, 59), (134, 136, 68, 65), (131, 133, 134, 132), (135, 137, 138, 136), (133, 135, 136, 134), (138, 140, 74, 71), (136, 138, 71, 68), (6, 74, 140, 139), (137, 139, 140, 138), (141, 145, 146, 143), (143, 146, 245, 249), (145, 141, 48, 49), (147, 151, 152, 149), (248, 244, 150, 148), (150, 116, 115, 148), (158, 157, 43, 2, 0, 35, 144, 245, 146, 145, 49, 37, 39, 47, 41, 45, 156), (153, 157, 158, 155), (155, 158, 156, 154), (45, 44, 154, 156), (160, 188, 187, 162), (31, 9, 163, 175), (265, 266, 176, 175), (223, 181, 161, 203, 218, 219, 225, 220, 221, 239, 240, 247, 238, 222, 224), (265, 267, 164, 186), (186, 164, 10, 52), (9, 13, 165, 163), (164, 166, 14, 10), (267, 268, 166, 164), (168, 170, 22, 18), (13, 17, 167, 165), (166, 168, 18, 14), (268, 269, 168, 166), (269, 270, 170, 168), (17, 21, 169, 167), (25, 29, 173, 171), (21, 25, 171, 169), (170, 172, 26, 22), (270, 271, 172, 170), (30, 174, 272, 173, 29), (172, 174, 30, 26), (271, 272, 174, 172), (4, 31, 175, 159), (159, 175, 176, 161), (159, 177, 34, 4), (184, 178, 36, 48), (183, 180, 40, 46), (178, 179, 38, 36), (153, 242, 181, 42), (180, 182, 44, 40), (179, 183, 46, 38), (177, 235, 142, 34), (162, 185, 186, 160), (160, 186, 52, 5), (188, 190, 189, 187), (5, 54, 188, 160), (57, 60, 192, 190), (54, 57, 190, 188), (60, 63, 194, 192), (190, 192, 191, 189), (194, 196, 195, 193), (192, 194, 193, 191), (196, 198, 197, 195), (63, 66, 196, 194), (69, 72, 200, 198), (66, 69, 198, 196), (200, 202, 201, 199), (198, 200, 199, 197), (6, 201, 202, 75), (72, 75, 202, 200), (204, 162, 187, 227), (105, 217, 205, 83), (273, 217, 176, 266), (273, 226, 206, 274), (226, 124, 84, 206), (83, 205, 207, 87), (206, 84, 88, 208), (274, 206, 208, 275), (210, 92, 96, 212), (87, 207, 209, 91), (208, 88, 92, 210), (275, 208, 210, 276), (276, 210, 212, 277), (91, 209, 211, 95), (99, 213, 215, 103), (95, 211, 213, 99), (212, 96, 100, 214), (277, 212, 214, 278), (104, 103, 215, 279, 216), (214, 100, 104, 216), (278, 214, 216, 279), (79, 203, 217, 105), (203, 161, 176, 217), (218, 107, 109, 219), (203, 79, 107, 218), (225, 121, 111, 220), (242, 243, 241, 182, 180, 183, 179, 178, 184, 236, 237, 246, 235, 177, 159, 161, 181), (221, 113, 147, 239), (220, 111, 113, 221), (224, 119, 117, 223), (117, 42, 181, 223), (222, 115, 119, 224), (219, 109, 121, 225), (162, 204, 226, 185), (204, 80, 124, 226), (227, 187, 189, 228), (80, 204, 227, 125), (127, 228, 229, 129), (125, 227, 228, 127), (129, 229, 230, 131), (228, 189, 191, 229), (230, 193, 195, 231), (229, 191, 193, 230), (231, 195, 197, 232), (131, 230, 231, 133), (135, 232, 233, 137), (133, 231, 232, 135), (233, 199, 201, 234), (232, 197, 199, 233), (6, 139, 234, 201), (137, 233, 234, 139), (141, 143, 237, 236), (143, 249, 246, 237), (236, 184, 48, 141), (147, 149, 240, 239), (248, 148, 238, 247), (238, 148, 115, 222), (153, 155, 243, 242), (155, 154, 241, 243), (182, 241, 154, 44), (149, 248, 247, 240), (149, 152, 244, 248), (249, 245, 144, 142), (246, 249, 142, 235), (97, 101, 264, 263), (93, 97, 263, 262), (89, 93, 262, 261), (85, 89, 261, 260), (81, 85, 260, 259), (106, 81, 259, 258), (123, 50, 251, 258), (23, 256, 257, 27), (19, 255, 256, 23), (15, 254, 255, 19), (11, 253, 254, 15), (7, 252, 253, 11), (32, 250, 252, 7), (51, 250, 251, 50), (213, 278, 279, 215), (211, 277, 278, 213), (209, 276, 277, 211), (207, 275, 276, 209), (205, 274, 275, 207), (217, 273, 274, 205), (226, 273, 266, 185), (171, 173, 272, 271), (169, 171, 271, 270), (167, 169, 270, 269), (165, 167, 269, 268), (163, 165, 268, 267), (175, 163, 267, 265), (186, 185, 266, 265)])
me_cube_001.polygons.foreach_set('material_index', [2, 1, 1, 0, 1, 1, 1, 1, 1, 1, 1, 1, 1, 1, 1, 1, 1, 1, 1, 1, 1, 1, 1, 1, 1, 1, 1, 1, 1, 1, 0, 0, 0, 0, 0, 0, 0, 0, 1, 1, 2, 2, 2, 2, 2, 2, 1, 2, 1, 1, 1, 1, 1, 1, 1, 1, 2, 1, 1, 1, 1, 1, 1, 1, 1, 1, 1, 1, 1, 1, 1, 1, 1, 1, 1, 1, 1, 1, 1, 1, 1, 1, 1, 1, 1, 0, 0, 0, 0, 0, 0, 0, 0, 0, 1, 1, 2, 2, 2, 2, 2, 2, 1, 2, 1, 1, 1, 1, 1, 1, 1, 1, 0, 0, 0, 0, 0, 0, 0, 0, 0, 0, 2, 1, 1, 0, 1, 1, 1, 1, 1, 1, 1, 1, 1, 1, 1, 1, 1, 1, 1, 1, 1, 1, 1, 1, 0, 0, 0, 0, 0, 0, 0, 0, 1, 1, 2, 2, 2, 2, 2, 2, 1, 2, 1, 1, 1, 1, 1, 1, 1, 1, 2, 1, 1, 1, 1, 1, 1, 1, 1, 1, 1, 1, 1, 1, 1, 1, 1, 1, 1, 1, 1, 1, 1, 0, 0, 0, 0, 0, 0, 0, 0, 0, 0, 1, 1, 2, 2, 2, 2, 2, 2, 1, 2, 1, 1, 1, 1, 1, 1, 1, 1, 0, 0, 0, 0, 0, 0, 0, 0, 0, 0, 0, 0, 0, 1, 1, 1, 1, 1, 1, 1, 1, 1, 1, 1, 1, 1, 1, 1, 1, 1, 1, 1, 1, 1, 1, 1, 1, 1, 1, 1, 1])
_uv = me_cube_001.uv_layers.new(name='UVMap')
_uv.uv.foreach_set('vector', [0.3338, 0.7286, 0.25, 0.7278, 0.25, 0.7278, 0.3608, 0.7288, 0.625, 0.625, 0.6268, 0.7517, 0.625, 0.75, 0.625, 0.625, 0.5001, 0.7518, 0.6268, 0.7517, 0.625, 0.875, 0.5, 0.875, 0.6355, 0.7284, 0.6355, 0.7284, 0.6355, 0.7284, 0.6355, 0.7284, 0.6408, 0.7284, 0.646, 0.7283, 0.6355, 0.7284, 0.6355, 0.7284, 0.6355, 0.7284, 0.6355, 0.7284, 0.6355, 0.7284, 0.6355, 0.7284, 0.6586, 0.7282, 0.75, 0.7275, 0.75, 0.7275, 0.0, 0.0, 0.0, 0.0, 0.0, 0.0, 0.0, 0.0, 0.5001, 0.7518, 0.3733, 0.7518, 0.375, 0.75, 0.5, 0.75, 0.0, 0.0, 0.0, 0.0, 0.0, 0.0, 0.0, 0.0, 0.3733, 0.7518, 0.375, 0.625, 0.375, 0.625, 0.375, 0.75, 0.0, 0.0, 0.0, 0.0, 0.0, 0.0, 0.0, 0.0, 0.625, 0.625, 0.625, 0.75, 0.625, 0.75, 0.625, 0.625, 0.375, 0.75, 0.375, 0.625, 0.375, 0.625, 0.375, 0.75, 0.5, 0.75, 0.375, 0.75, 0.375, 0.75, 0.5, 0.75, 0.375, 0.75, 0.375, 0.625, 0.375, 0.625, 0.375, 0.75, 0.625, 0.625, 0.625, 0.75, 0.625, 0.75, 0.625, 0.625, 0.375, 0.75, 0.375, 0.625, 0.375, 0.625, 0.375, 0.75, 0.5, 0.75, 0.375, 0.75, 0.375, 0.75, 0.5, 0.75, 0.0, 0.0, 0.0, 0.0, 0.0, 0.0, 0.0, 0.0, 0.5, 0.75, 0.375, 0.75, 0.375, 0.75, 0.5, 0.75, 0.0, 0.0, 0.0, 0.0, 0.0, 0.0, 0.0, 0.0, 0.625, 0.625, 0.625, 0.75, 0.625, 0.75, 0.625, 0.625, 0.625, 0.625, 0.625, 0.75, 0.625, 0.75, 0.625, 0.625, 0.625, 0.625, 0.625, 0.75, 0.625, 0.75, 0.625, 0.625, 0.375, 0.75, 0.375, 0.625, 0.375, 0.625, 0.375, 0.75, 0.5, 0.75, 0.375, 0.75, 0.375, 0.75, 0.5, 0.75, 0.375, 0.625, 0.625, 0.625, 0.625, 0.75, 0.5, 0.75, 0.375, 0.75, 0.375, 0.75, 0.375, 0.625, 0.375, 0.625, 0.375, 0.75, 0.5, 0.75, 0.375, 0.75, 0.375, 0.75, 0.5, 0.75, 0.0, 0.0, 0.0, 0.0, 0.0, 0.0, 0.0, 0.0, 0.634, 0.625, 0.6589, 0.7282, 0.6268, 0.7517, 0.625, 0.625, 0.6589, 0.7282, 0.75, 0.7275, 0.75, 0.75, 0.6268, 0.7517, 0.6589, 0.7282, 0.634, 0.625, 0.634, 0.625, 0.6355, 0.7284, 0.6355, 0.7284, 0.634, 0.625, 0.634, 0.625, 0.6355, 0.7284, 0.6355, 0.7284, 0.634, 0.625, 0.634, 0.625, 0.6355, 0.7284, 0.6355, 0.7284, 0.634, 0.625, 0.634, 0.625, 0.6355, 0.7284, 0.6529, 0.625, 0.75, 0.625, 0.75, 0.7275, 0.6622, 0.7282, 0.6355, 0.7284, 0.634, 0.625, 0.634, 0.625, 0.6355, 0.7284, 0.6355, 0.7284, 0.634, 0.625, 0.634, 0.625, 0.6355, 0.7284, 0.6355, 0.7284, 0.634, 0.625, 0.634, 0.625, 0.6355, 0.7284, 0.25, 0.7278, 0.3338, 0.7286, 0.3733, 0.7518, 0.25, 0.75, 0.3338, 0.7286, 0.3623, 0.625, 0.375, 0.625, 0.3733, 0.7518, 0.3608, 0.7288, 0.25, 0.7278, 0.25, 0.7278, 0.3608, 0.7288, 0.3623, 0.625, 0.3338, 0.7286, 0.3608, 0.7288, 0.3623, 0.625, 0.3623, 0.625, 0.3608, 0.7288, 0.3608, 0.7288, 0.3623, 0.625, 0.3623, 0.625, 0.3608, 0.7288, 0.3608, 0.7288, 0.3623, 0.625, 0.3623, 0.625, 0.3608, 0.7288, 0.3608, 0.7288, 0.3623, 0.625, 0.3608, 0.7288, 0.25, 0.7278, 0.25, 0.7278, 0.3608, 0.7288, 0.3608, 0.7288, 0.25, 0.7278, 0.25, 0.7278, 0.3608, 0.7288, 0.3608, 0.7288, 0.25, 0.7278, 0.25, 0.7278, 0.3608, 0.7288, 0.3608, 0.7288, 0.25, 0.7278, 0.25, 0.7278, 0.3608, 0.7288, 0.3623, 0.625, 0.3608, 0.7288, 0.3608, 0.7288, 0.3623, 0.625, 0.3623, 0.625, 0.3608, 0.7288, 0.3608, 0.7288, 0.3623, 0.625, 0.3623, 0.625, 0.3608, 0.7288, 0.3608, 0.7288, 0.3623, 0.625, 0.3608, 0.7288, 0.25, 0.7278, 0.25, 0.6691, 0.3614, 0.6882, 0.3608, 0.7288, 0.25, 0.7278, 0.25, 0.7278, 0.3608, 0.7288, 0.25, 0.625, 0.3623, 0.625, 0.3614, 0.6882, 0.25, 0.6691, 0.3623, 0.625, 0.3608, 0.7288, 0.3614, 0.6882, 0.3623, 0.625, 0.3338, 0.7286, 0.3608, 0.7288, 0.25, 0.7278, 0.25, 0.7278, 0.625, 0.625, 0.625, 0.625, 0.625, 0.75, 0.6268, 0.7517, 0.5001, 0.7518, 0.5, 0.875, 0.625, 0.875, 0.6268, 0.7517, 0.0, 0.0, 0.0, 0.0, 0.0, 0.0, 0.0, 0.0, 0.5001, 0.7518, 0.5, 0.75, 0.375, 0.75, 0.3733, 0.7518, 0.0, 0.0, 0.0, 0.0, 0.0, 0.0, 0.0, 0.0, 0.3733, 0.7518, 0.375, 0.75, 0.375, 0.625, 0.375, 0.625, 0.0, 0.0, 0.0, 0.0, 0.0, 0.0, 0.0, 0.0, 0.625, 0.625, 0.625, 0.625, 0.625, 0.75, 0.625, 0.75, 0.375, 0.75, 0.375, 0.75, 0.375, 0.625, 0.375, 0.625, 0.5, 0.75, 0.5, 0.75, 0.375, 0.75, 0.375, 0.75, 0.375, 0.75, 0.375, 0.75, 0.375, 0.625, 0.375, 0.625, 0.625, 0.625, 0.625, 0.625, 0.625, 0.75, 0.625, 0.75, 0.375, 0.75, 0.375, 0.75, 0.375, 0.625, 0.375, 0.625, 0.5, 0.75, 0.5, 0.75, 0.375, 0.75, 0.375, 0.75, 0.0, 0.0, 0.0, 0.0, 0.0, 0.0, 0.0, 0.0, 0.5, 0.75, 0.5, 0.75, 0.375, 0.75, 0.375, 0.75, 0.0, 0.0, 0.0, 0.0, 0.0, 0.0, 0.0, 0.0, 0.625, 0.625, 0.625, 0.625, 0.625, 0.75, 0.625, 0.75, 0.625, 0.625, 0.625, 0.625, 0.625, 0.75, 0.625, 0.75, 0.625, 0.625, 0.625, 0.625, 0.625, 0.75, 0.625, 0.75, 0.375, 0.75, 0.375, 0.75, 0.375, 0.625, 0.375, 0.625, 0.5, 0.75, 0.5, 0.75, 0.375, 0.75, 0.375, 0.75, 0.375, 0.625, 0.375, 0.75, 0.5, 0.75, 0.625, 0.75, 0.625, 0.625, 0.375, 0.75, 0.375, 0.75, 0.375, 0.625, 0.375, 0.625, 0.5, 0.75, 0.5, 0.75, 0.375, 0.75, 0.375, 0.75, 0.0, 0.0, 0.0, 0.0, 0.0, 0.0, 0.0, 0.0, 0.634, 0.625, 0.625, 0.625, 0.6268, 0.7517, 0.6586, 0.7282, 0.6586, 0.7282, 0.6268, 0.7517, 0.75, 0.75, 0.75, 0.7275, 0.6355, 0.7284, 0.6355, 0.7284, 0.634, 0.625, 0.634, 0.625, 0.6586, 0.7282, 0.6355, 0.7284, 0.634, 0.625, 0.634, 0.625, 0.6355, 0.7284, 0.6355, 0.7284, 0.634, 0.625, 0.634, 0.625, 0.6355, 0.7284, 0.6355, 0.7284, 0.634, 0.625, 0.634, 0.625, 0.6355, 0.7284, 0.6355, 0.7284, 0.634, 0.625, 0.634, 0.625, 0.6355, 0.7284, 0.6355, 0.7284, 0.634, 0.625, 0.634, 0.625, 0.634, 0.625, 0.6355, 0.7284, 0.75, 0.7275, 0.75, 0.625, 0.6355, 0.7284, 0.6355, 0.7284, 0.634, 0.625, 0.634, 0.625, 0.6355, 0.7284, 0.6355, 0.7284, 0.634, 0.625, 0.634, 0.625, 0.25, 0.7278, 0.25, 0.75, 0.3733, 0.7518, 0.3338, 0.7286, 0.3338, 0.7286, 0.3733, 0.7518, 0.375, 0.625, 0.3623, 0.625, 0.3608, 0.7288, 0.3608, 0.7288, 0.25, 0.7278, 0.25, 0.7278, 0.3623, 0.625, 0.3623, 0.625, 0.3608, 0.7288, 0.3338, 0.7286, 0.3623, 0.625, 0.3623, 0.625, 0.3608, 0.7288, 0.3608, 0.7288, 0.3623, 0.625, 0.3623, 0.625, 0.3608, 0.7288, 0.3608, 0.7288, 0.3623, 0.625, 0.3623, 0.625, 0.3608, 0.7288, 0.3608, 0.7288, 0.3608, 0.7288, 0.3608, 0.7288, 0.25, 0.7278, 0.25, 0.7278, 0.3608, 0.7288, 0.3608, 0.7288, 0.25, 0.7278, 0.25, 0.7278, 0.3608, 0.7288, 0.3608, 0.7288, 0.25, 0.7278, 0.25, 0.7278, 0.3608, 0.7288, 0.3608, 0.7288, 0.25, 0.7278, 0.25, 0.7278, 0.3623, 0.625, 0.3623, 0.625, 0.3608, 0.7288, 0.3608, 0.7288, 0.3623, 0.625, 0.3623, 0.625, 0.3608, 0.7288, 0.3608, 0.7288, 0.3623, 0.625, 0.3623, 0.625, 0.3608, 0.7288, 0.3608, 0.7288, 0.3608, 0.7288, 0.3614, 0.6882, 0.25, 0.6691, 0.25, 0.7278, 0.3608, 0.7288, 0.3608, 0.7288, 0.25, 0.7278, 0.25, 0.7278, 0.25, 0.625, 0.25, 0.6691, 0.3614, 0.6882, 0.3623, 0.625, 0.3623, 0.625, 0.3623, 0.625, 0.3614, 0.6882, 0.3608, 0.7288, 0.634, 0.625, 0.6355, 0.7284, 0.6742, 0.7281, 0.6352, 0.7093, 0.6352, 0.7093, 0.6355, 0.7248, 0.6355, 0.7266, 0.6354, 0.7168, 0.6355, 0.7284, 0.634, 0.625, 0.634, 0.625, 0.6355, 0.7284, 0.634, 0.625, 0.6355, 0.7284, 0.6355, 0.7284, 0.634, 0.6264, 0.634, 0.626, 0.6355, 0.7284, 0.6355, 0.7284, 0.634, 0.625, 0.6355, 0.7284, 0.6355, 0.7284, 0.634, 0.625, 0.634, 0.625, 0.6651, 0.7282, 0.6622, 0.7282, 0.75, 0.7275, 0.75, 0.7275, 0.6589, 0.7282, 0.6355, 0.7284, 0.6355, 0.7284, 0.6683, 0.7281, 0.6742, 0.7281, 0.6355, 0.7284, 0.6355, 0.7284, 0.6355, 0.7284, 0.6355, 0.7284, 0.6355, 0.7284, 0.6355, 0.7284, 0.6355, 0.7284, 0.6355, 0.7284, 0.6529, 0.625, 0.6622, 0.7282, 0.6355, 0.7284, 0.6352, 0.7084, 0.6352, 0.7084, 0.6355, 0.7284, 0.6355, 0.7284, 0.634, 0.625, 0.6355, 0.7284, 0.634, 0.625, 0.634, 0.625, 0.6355, 0.7284, 0.3338, 0.7286, 0.3608, 0.7288, 0.25, 0.7278, 0.25, 0.7278, 0.625, 0.625, 0.625, 0.625, 0.625, 0.75, 0.6268, 0.7517, 0.5001, 0.7518, 0.5, 0.875, 0.625, 0.875, 0.6268, 0.7517, 0.6355, 0.7284, 0.75, 0.7275, 0.75, 0.7275, 0.6588, 0.7282, 0.6355, 0.7284, 0.6355, 0.7284, 0.6355, 0.7284, 0.6355, 0.7284, 0.6355, 0.7284, 0.6355, 0.7284, 0.646, 0.7283, 0.6455, 0.7283, 0.6355, 0.7284, 0.6355, 0.7284, 0.6355, 0.7284, 0.5001, 0.7518, 0.5, 0.75, 0.375, 0.75, 0.3733, 0.7518, 0.3733, 0.7518, 0.375, 0.75, 0.375, 0.625, 0.375, 0.625, 0.625, 0.625, 0.625, 0.625, 0.625, 0.75, 0.625, 0.75, 0.375, 0.75, 0.375, 0.75, 0.375, 0.625, 0.375, 0.625, 0.5, 0.75, 0.5, 0.75, 0.375, 0.75, 0.375, 0.75, 0.375, 0.75, 0.375, 0.75, 0.375, 0.625, 0.375, 0.625, 0.625, 0.625, 0.625, 0.625, 0.625, 0.75, 0.625, 0.75, 0.375, 0.75, 0.375, 0.75, 0.375, 0.625, 0.375, 0.625, 0.5, 0.75, 0.5, 0.75, 0.375, 0.75, 0.375, 0.75, 0.5, 0.75, 0.5, 0.75, 0.375, 0.75, 0.375, 0.75, 0.625, 0.625, 0.625, 0.625, 0.625, 0.75, 0.625, 0.75, 0.625, 0.625, 0.625, 0.625, 0.625, 0.75, 0.625, 0.75, 0.625, 0.625, 0.625, 0.625, 0.625, 0.75, 0.625, 0.75, 0.375, 0.75, 0.375, 0.75, 0.375, 0.625, 0.375, 0.625, 0.5, 0.75, 0.5, 0.75, 0.375, 0.75, 0.375, 0.75, 0.375, 0.625, 0.375, 0.75, 0.5, 0.75, 0.625, 0.75, 0.625, 0.625, 0.375, 0.75, 0.375, 0.75, 0.375, 0.625, 0.375, 0.625, 0.5, 0.75, 0.5, 0.75, 0.375, 0.75, 0.375, 0.75, 0.634, 0.625, 0.625, 0.625, 0.6268, 0.7517, 0.6588, 0.7282, 0.6588, 0.7282, 0.6268, 0.7517, 0.75, 0.75, 0.75, 0.7275, 0.6588, 0.7282, 0.6355, 0.7284, 0.634, 0.625, 0.634, 0.625, 0.6355, 0.7284, 0.6355, 0.7284, 0.634, 0.625, 0.634, 0.625, 0.6355, 0.7284, 0.6355, 0.7284, 0.634, 0.625, 0.634, 0.625, 0.6355, 0.7284, 0.6355, 0.7284, 0.634, 0.625, 0.634, 0.625, 0.6529, 0.625, 0.6622, 0.7282, 0.75, 0.7275, 0.75, 0.625, 0.6355, 0.7284, 0.6355, 0.7284, 0.634, 0.625, 0.634, 0.625, 0.6355, 0.7284, 0.6355, 0.7284, 0.634, 0.625, 0.634, 0.625, 0.6355, 0.7284, 0.6355, 0.7284, 0.634, 0.625, 0.634, 0.625, 0.25, 0.7278, 0.25, 0.75, 0.3733, 0.7518, 0.3338, 0.7286, 0.3338, 0.7286, 0.3733, 0.7518, 0.375, 0.625, 0.3623, 0.625, 0.3608, 0.7288, 0.3608, 0.7288, 0.25, 0.7278, 0.25, 0.7278, 0.3623, 0.625, 0.3623, 0.625, 0.3608, 0.7288, 0.3338, 0.7286, 0.3623, 0.625, 0.3623, 0.625, 0.3608, 0.7288, 0.3608, 0.7288, 0.3623, 0.625, 0.3623, 0.625, 0.3608, 0.7288, 0.3608, 0.7288, 0.3623, 0.625, 0.3623, 0.625, 0.3608, 0.7288, 0.3608, 0.7288, 0.3608, 0.7288, 0.3608, 0.7288, 0.25, 0.7278, 0.25, 0.7278, 0.3608, 0.7288, 0.3608, 0.7288, 0.25, 0.7278, 0.25, 0.7278, 0.3608, 0.7288, 0.3608, 0.7288, 0.25, 0.7278, 0.25, 0.7278, 0.3608, 0.7288, 0.3608, 0.7288, 0.25, 0.7278, 0.25, 0.7278, 0.3623, 0.625, 0.3623, 0.625, 0.3608, 0.7288, 0.3608, 0.7288, 0.3623, 0.625, 0.3623, 0.625, 0.3608, 0.7288, 0.3608, 0.7288, 0.3623, 0.625, 0.3623, 0.625, 0.3608, 0.7288, 0.3608, 0.7288, 0.3608, 0.7288, 0.3614, 0.6882, 0.25, 0.6691, 0.25, 0.7278, 0.3608, 0.7288, 0.3608, 0.7288, 0.25, 0.7278, 0.25, 0.7278, 0.25, 0.625, 0.25, 0.6691, 0.3614, 0.6882, 0.3623, 0.625, 0.3623, 0.625, 0.3623, 0.625, 0.3614, 0.6882, 0.3608, 0.7288, 0.3338, 0.7286, 0.25, 0.7278, 0.25, 0.7278, 0.3608, 0.7288, 0.625, 0.625, 0.6268, 0.7517, 0.625, 0.75, 0.625, 0.625, 0.5001, 0.7518, 0.6268, 0.7517, 0.625, 0.875, 0.5, 0.875, 0.5001, 0.7518, 0.3733, 0.7518, 0.375, 0.75, 0.5, 0.75, 0.3733, 0.7518, 0.375, 0.625, 0.375, 0.625, 0.375, 0.75, 0.625, 0.625, 0.625, 0.75, 0.625, 0.75, 0.625, 0.625, 0.375, 0.75, 0.375, 0.625, 0.375, 0.625, 0.375, 0.75, 0.5, 0.75, 0.375, 0.75, 0.375, 0.75, 0.5, 0.75, 0.375, 0.75, 0.375, 0.625, 0.375, 0.625, 0.375, 0.75, 0.625, 0.625, 0.625, 0.75, 0.625, 0.75, 0.625, 0.625, 0.375, 0.75, 0.375, 0.625, 0.375, 0.625, 0.375, 0.75, 0.5, 0.75, 0.375, 0.75, 0.375, 0.75, 0.5, 0.75, 0.5, 0.75, 0.375, 0.75, 0.375, 0.75, 0.5, 0.75, 0.625, 0.625, 0.625, 0.75, 0.625, 0.75, 0.625, 0.625, 0.625, 0.625, 0.625, 0.75, 0.625, 0.75, 0.625, 0.625, 0.625, 0.625, 0.625, 0.75, 0.625, 0.75, 0.625, 0.625, 0.375, 0.75, 0.375, 0.625, 0.375, 0.625, 0.375, 0.75, 0.5, 0.75, 0.375, 0.75, 0.375, 0.75, 0.5, 0.75, 0.375, 0.625, 0.625, 0.625, 0.625, 0.75, 0.5, 0.75, 0.375, 0.75, 0.375, 0.75, 0.375, 0.625, 0.375, 0.625, 0.375, 0.75, 0.5, 0.75, 0.375, 0.75, 0.375, 0.75, 0.5, 0.75, 0.634, 0.625, 0.6588, 0.7282, 0.6268, 0.7517, 0.625, 0.625, 0.6588, 0.7282, 0.75, 0.7275, 0.75, 0.75, 0.6268, 0.7517, 0.6355, 0.7284, 0.634, 0.625, 0.634, 0.625, 0.6355, 0.7284, 0.6588, 0.7282, 0.634, 0.625, 0.634, 0.625, 0.6355, 0.7284, 0.6355, 0.7284, 0.634, 0.625, 0.634, 0.625, 0.6355, 0.7284, 0.6622, 0.7282, 0.6651, 0.7282, 0.6355, 0.7284, 0.6355, 0.7284, 0.6355, 0.7284, 0.6355, 0.7284, 0.6355, 0.7284, 0.6355, 0.7284, 0.6355, 0.7284, 0.6355, 0.7284, 0.6742, 0.7281, 0.6654, 0.7282, 0.6355, 0.7284, 0.6355, 0.7284, 0.6588, 0.7282, 0.75, 0.7275, 0.75, 0.7275, 0.6355, 0.7284, 0.634, 0.625, 0.634, 0.625, 0.6355, 0.7284, 0.6355, 0.7284, 0.634, 0.625, 0.634, 0.625, 0.6355, 0.7284, 0.6355, 0.7284, 0.634, 0.625, 0.634, 0.625, 0.6355, 0.7284, 0.634, 0.625, 0.75, 0.625, 0.75, 0.7275, 0.6355, 0.7284, 0.6355, 0.7284, 0.634, 0.625, 0.634, 0.625, 0.6355, 0.7284, 0.6355, 0.7284, 0.634, 0.625, 0.634, 0.625, 0.6355, 0.7284, 0.25, 0.7278, 0.3338, 0.7286, 0.3733, 0.7518, 0.25, 0.75, 0.3338, 0.7286, 0.3623, 0.625, 0.375, 0.625, 0.3733, 0.7518, 0.3608, 0.7288, 0.25, 0.7278, 0.25, 0.7278, 0.3608, 0.7288, 0.3623, 0.625, 0.3338, 0.7286, 0.3608, 0.7288, 0.3623, 0.625, 0.3623, 0.625, 0.3608, 0.7288, 0.3608, 0.7288, 0.3623, 0.625, 0.3623, 0.625, 0.3608, 0.7288, 0.3608, 0.7288, 0.3623, 0.625, 0.3623, 0.625, 0.3608, 0.7288, 0.3608, 0.7288, 0.3623, 0.625, 0.3608, 0.7288, 0.25, 0.7278, 0.25, 0.7278, 0.3608, 0.7288, 0.3608, 0.7288, 0.25, 0.7278, 0.25, 0.7278, 0.3608, 0.7288, 0.3608, 0.7288, 0.25, 0.7278, 0.25, 0.7278, 0.3608, 0.7288, 0.3608, 0.7288, 0.25, 0.7278, 0.25, 0.7278, 0.3608, 0.7288, 0.3623, 0.625, 0.3608, 0.7288, 0.3608, 0.7288, 0.3623, 0.625, 0.3623, 0.625, 0.3608, 0.7288, 0.3608, 0.7288, 0.3623, 0.625, 0.3623, 0.625, 0.3608, 0.7288, 0.3608, 0.7288, 0.3623, 0.625, 0.3608, 0.7288, 0.25, 0.7278, 0.25, 0.6691, 0.3614, 0.6882, 0.3608, 0.7288, 0.25, 0.7278, 0.25, 0.7278, 0.3608, 0.7288, 0.25, 0.625, 0.3623, 0.625, 0.3614, 0.6882, 0.25, 0.6691, 0.3623, 0.625, 0.3608, 0.7288, 0.3614, 0.6882, 0.3623, 0.625, 0.634, 0.625, 0.6352, 0.7093, 0.6355, 0.7248, 0.6355, 0.7284, 0.6352, 0.7093, 0.6354, 0.7168, 0.6355, 0.7257, 0.6355, 0.7248, 0.6355, 0.7284, 0.6355, 0.7284, 0.634, 0.625, 0.634, 0.625, 0.634, 0.625, 0.634, 0.6264, 0.6355, 0.7284, 0.6355, 0.7284, 0.634, 0.626, 0.634, 0.625, 0.6355, 0.7284, 0.6356, 0.7324, 0.6355, 0.7284, 0.634, 0.625, 0.634, 0.625, 0.6355, 0.7284, 0.6529, 0.625, 0.6352, 0.7084, 0.6355, 0.7284, 0.6622, 0.7282, 0.6352, 0.7084, 0.634, 0.625, 0.6355, 0.7284, 0.6355, 0.7284, 0.6355, 0.7284, 0.6355, 0.7284, 0.634, 0.625, 0.634, 0.625, 0.634, 0.6264, 0.634, 0.626, 0.6356, 0.7324, 0.6355, 0.7284, 0.634, 0.6264, 0.6355, 0.7284, 0.6355, 0.7284, 0.634, 0.626, 0.6354, 0.7168, 0.6355, 0.7266, 0.6355, 0.7284, 0.634, 0.625, 0.6355, 0.7257, 0.6354, 0.7168, 0.634, 0.625, 0.6355, 0.7284, 0.625, 0.75, 0.625, 0.75, 0.5, 0.75, 0.5, 0.75, 0.625, 0.75, 0.625, 0.75, 0.5, 0.75, 0.5, 0.75, 0.625, 0.75, 0.625, 0.75, 0.5, 0.75, 0.5, 0.75, 0.625, 0.75, 0.625, 0.75, 0.5, 0.75, 0.5, 0.75, 0.625, 0.75, 0.625, 0.75, 0.5, 0.75, 0.5, 0.75, 0.6268, 0.7517, 0.625, 0.75, 0.5, 0.75, 0.5001, 0.7518, 0.3733, 0.7518, 0.375, 0.875, 0.5, 0.875, 0.5001, 0.7518, 0.625, 0.75, 0.5, 0.75, 0.5, 0.75, 0.625, 0.75, 0.625, 0.75, 0.5, 0.75, 0.5, 0.75, 0.625, 0.75, 0.625, 0.75, 0.5, 0.75, 0.5, 0.75, 0.625, 0.75, 0.625, 0.75, 0.5, 0.75, 0.5, 0.75, 0.625, 0.75, 0.625, 0.75, 0.5, 0.75, 0.5, 0.75, 0.625, 0.75, 0.6268, 0.7517, 0.5001, 0.7518, 0.5, 0.75, 0.625, 0.75, 0.3733, 0.7518, 0.5001, 0.7518, 0.5, 0.875, 0.375, 0.875, 0.625, 0.75, 0.5, 0.75, 0.5, 0.75, 0.625, 0.75, 0.625, 0.75, 0.5, 0.75, 0.5, 0.75, 0.625, 0.75, 0.625, 0.75, 0.5, 0.75, 0.5, 0.75, 0.625, 0.75, 0.625, 0.75, 0.5, 0.75, 0.5, 0.75, 0.625, 0.75, 0.625, 0.75, 0.5, 0.75, 0.5, 0.75, 0.625, 0.75, 0.6268, 0.7517, 0.5001, 0.7518, 0.5, 0.75, 0.625, 0.75, 0.3733, 0.7518, 0.5001, 0.7518, 0.5, 0.875, 0.375, 0.875, 0.625, 0.75, 0.625, 0.75, 0.5, 0.75, 0.5, 0.75, 0.625, 0.75, 0.625, 0.75, 0.5, 0.75, 0.5, 0.75, 0.625, 0.75, 0.625, 0.75, 0.5, 0.75, 0.5, 0.75, 0.625, 0.75, 0.625, 0.75, 0.5, 0.75, 0.5, 0.75, 0.625, 0.75, 0.625, 0.75, 0.5, 0.75, 0.5, 0.75, 0.6268, 0.7517, 0.625, 0.75, 0.5, 0.75, 0.5001, 0.7518, 0.3733, 0.7518, 0.375, 0.875, 0.5, 0.875, 0.5001, 0.7518])
me_cube_001.materials.append(mat_blade)
me_cube_001.materials.append(mat_gold)
me_cube_001.materials.append(mat_red_grip)
me_cube_001.use_mirror_vertex_groups = False
me_cube_001.update()

# ---- objects
ob_cube = bpy.data.objects.new('Cube', me_cube)
ob_light = bpy.data.objects.new('Light', light_light)
ob_camera = bpy.data.objects.new('Camera', cam_camera)
ob_empty = bpy.data.objects.new('Empty', None)
ob_cube_001 = bpy.data.objects.new('Cube.001', me_cube_001)

# ---- transforms, parenting, visibility, modifiers, constraints
ob_cube.location = (0.0, 0.0, -0.8021)
ob_cube.scale = (0.2617, 0.2617, 0.2617)
ob_cube.lock_rotations_4d = False
ob_cube.empty_display_type = 'ARROWS'
ob_cube.lineart.crease_threshold = 0.0
_m = ob_cube.modifiers.new('Mirror', 'MIRROR')
_m.use_axis = (False, True, False)
ob_light.location = (4.076, 1.005, 5.904)
ob_light.rotation_euler = (0.6503, 0.05522, 1.866)
ob_light.lock_rotations_4d = False
ob_light.empty_display_type = 'ARROWS'
ob_light.color = (0.0, 0.0, 0.0, 0.0)
ob_light.lineart.crease_threshold = 0.0
ob_camera.location = (7.359, -6.926, 4.958)
ob_camera.rotation_euler = (1.109, 0.0, 0.8149)
ob_camera.lock_rotations_4d = False
ob_camera.empty_display_type = 'ARROWS'
ob_camera.color = (0.0, 0.0, 0.0, 0.0)
ob_camera.display_type = 'WIRE'
ob_camera.lineart.crease_threshold = 0.0
ob_empty.location = (-0.02914, 0.0, 0.0)
ob_empty.rotation_euler = (1.571, -0.0, 0.0)
ob_empty.empty_display_type = 'IMAGE'
ob_empty.empty_display_size = 5.0
ob_empty.color = (1.0, 1.0, 1.0, 0.6457)
ob_empty.hide_select = True
ob_cube_001.location = (3.517, 0.4811, 0.9522)
ob_cube_001.scale = (0.2617, 0.2617, 0.2617)
ob_cube_001.lock_rotations_4d = False
ob_cube_001.empty_display_type = 'ARROWS'
ob_cube_001.lineart.crease_threshold = 0.0
_vg = ob_cube_001.vertex_groups.new(name='handle')
_vg = ob_cube_001.vertex_groups.new(name='pommel')
_vg = ob_cube_001.vertex_groups.new(name='guard')
_vg = ob_cube_001.vertex_groups.new(name='blade')

# ---- collection membership
col_collection.objects.link(ob_cube)
col_collection.objects.link(ob_light)
col_collection.objects.link(ob_camera)
col_collection.objects.link(ob_empty)
col_collection.objects.link(ob_cube_001)

# ---- scene / render settings (as saved in the file)
scene.camera = ob_camera
scene.frame_start = 1; scene.frame_end = 250; scene.frame_set(1)
scene.render.engine = 'BLENDER_EEVEE_NEXT'
bpy.context.view_layer.update()
